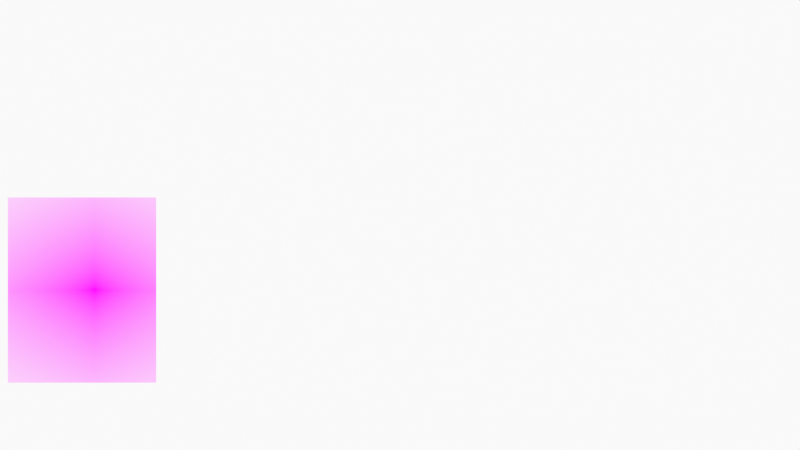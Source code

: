 # Source: FaceSpeedDrawing.blend  (saved by Blender 3.1.7; exported with 4.5.12 LTS)
import bpy
from mathutils import Matrix  # noqa: F401  (used for matrix-valued properties, if any)

bpy.ops.wm.read_factory_settings(use_empty=True)
scene = bpy.context.scene
scene.name = 'Scene'

# ---- collections
col_collection = bpy.data.collections.new('Collection'); scene.collection.children.link(col_collection)
col_camera = bpy.data.collections.new('Camera'); scene.collection.children.link(col_camera)

# ---- images (referenced by path relative to the original .blend; pixels are not part of the script)
import os
ASSET_DIR = os.environ.get("B2B_ASSET_DIR", "")  # directory of the original .blend (textures are referenced by path, not embedded)
HERE = os.path.dirname(os.path.abspath(__file__))  # packed textures are extracted next to this script under _unpacked/

def load_image(name, relpath, width, height, colorspace="sRGB"):
    """Load a texture the original file referenced (path relative to the .blend, or extracted next to this script)."""
    p = next((c for c in (os.path.join(HERE, relpath), os.path.join(ASSET_DIR, relpath)) if relpath and os.path.exists(c)), "")
    if p:
        img = bpy.data.images.load(p, check_existing=True)
        img.name = name
    else:  # same state as the original file: an image datablock whose file is absent (Cycles renders it pink)
        img = bpy.data.images.new(name, width, height)
        img.source = "FILE"
        img.filepath = "//" + (relpath or name)
    img.colorspace_settings.name = colorspace
    return img
img_f899667b_b7d8_4b41_b02a_a05b2ac9e23e_adult_angry_face_53549_201 = load_image('f899667b-b7d8-4b41-b02a-a05b2ac9e23e-adult-angry-face-53549_201', 'f899667b-b7d8-4b41-b02a-a05b2ac9e23e-adult-angry-face-53549_20181127104328-403842a1-90a0-4ac6-9cba-8ad321dc32d1.jpg', 1024, 1024, 'sRGB')

# ---- materials (node trees are filled in below, after node groups)
mat_solid_stroke = bpy.data.materials.new('Solid Stroke')
mat_solid_stroke.use_transparent_shadow = False
mat_squares_stroke = bpy.data.materials.new('Squares Stroke')
mat_squares_stroke.use_transparent_shadow = False
mat_solid_fill = bpy.data.materials.new('Solid Fill')
mat_solid_fill.use_transparent_shadow = False
mat_dots_stroke = bpy.data.materials.new('Dots Stroke')
mat_dots_stroke.use_transparent_shadow = False
mat_f899667b_b7d8_4b41_b02a_a05b2ac9e23e_adult_angry_face_53549_201 = bpy.data.materials.new('f899667b-b7d8-4b41-b02a-a05b2ac9e23e-adult-angry-face-53549_201')
mat_f899667b_b7d8_4b41_b02a_a05b2ac9e23e_adult_angry_face_53549_201.surface_render_method = 'BLENDED'
mat_f899667b_b7d8_4b41_b02a_a05b2ac9e23e_adult_angry_face_53549_201.blend_method = 'BLEND'
mat_f899667b_b7d8_4b41_b02a_a05b2ac9e23e_adult_angry_face_53549_201.use_transparent_shadow = False

# ---- node groups
ng_iap_shadeless = bpy.data.node_groups.new('IAP_SHADELESS', 'ShaderNodeTree')
_s = ng_iap_shadeless.interface.new_socket(name='Shader', in_out='OUTPUT', socket_type='NodeSocketShader')
_s = ng_iap_shadeless.interface.new_socket(name='Color', in_out='INPUT', socket_type='NodeSocketColor')
_N = ng_iap_shadeless.nodes; _L = ng_iap_shadeless.links
n0 = _N.new('NodeGroupOutput'); n0.name = 'Group Output'; n0.location = (0, 0)
n1 = _N.new('NodeGroupInput'); n1.name = 'Group Input'; n1.location = (-600, -240)
n2 = _N.new('ShaderNodeBsdfDiffuse'); n2.name = 'Diffuse BSDF'; n2.location = (-400, -60)
n3 = _N.new('ShaderNodeEmission'); n3.name = 'Emission'; n3.location = (-400, -240)
n4 = _N.new('ShaderNodeLightPath'); n4.name = 'Light Path'; n4.location = (-1200, 30)
n5 = _N.new('ShaderNodeMath'); n5.name = 'Math'; n5.location = (-800, 30)
n5.label = 'Bounce Count'
n5.operation = 'SUBTRACT'
n6 = _N.new('ShaderNodeMath'); n6.name = 'Math.001'; n6.location = (-600, 30)
n6.label = 'Camera or Refracted'
n6.operation = 'SUBTRACT'
n6.inputs[0].default_value = 1.0
n7 = _N.new('ShaderNodeMath'); n7.name = 'Math.002'; n7.location = (-1000, 390)
n7.label = 'Limit Reflections'
n7.operation = 'SUBTRACT'
n7.inputs[0].default_value = 2.0
n8 = _N.new('ShaderNodeMath'); n8.name = 'Math.003'; n8.location = (-800, 300)
n8.label = 'Camera Ray to Glossy'
n8.operation = 'MULTIPLY'
n9 = _N.new('ShaderNodeMath'); n9.name = 'Math.004'; n9.location = (-600, 210)
n9.label = 'Shadow or Reflection?'
n9.operation = 'MAXIMUM'
n10 = _N.new('ShaderNodeMath'); n10.name = 'Math.005'; n10.location = (-400, 120)
n10.label = 'Shadow, Reflect or Refract?'
n10.operation = 'MAXIMUM'
n11 = _N.new('ShaderNodeMixShader'); n11.name = 'Mix Shader'; n11.location = (-200, 0)
_L.new(n1.outputs[0], n2.inputs[0])
_L.new(n1.outputs[0], n3.inputs[0])
_L.new(n4.outputs[9], n5.inputs[0])
_L.new(n4.outputs[13], n5.inputs[1])
_L.new(n5.outputs[0], n6.inputs[1])
_L.new(n4.outputs[9], n7.inputs[1])
_L.new(n7.outputs[0], n8.inputs[0])
_L.new(n4.outputs[3], n8.inputs[1])
_L.new(n8.outputs[0], n9.inputs[0])
_L.new(n4.outputs[1], n9.inputs[1])
_L.new(n9.outputs[0], n10.inputs[0])
_L.new(n6.outputs[0], n10.inputs[1])
_L.new(n10.outputs[0], n11.inputs[0])
_L.new(n2.outputs[0], n11.inputs[1])
_L.new(n3.outputs[0], n11.inputs[2])
_L.new(n11.outputs[0], n0.inputs[0])
n0.is_active_output = True

# ---- material node trees
mat_dots_stroke.use_nodes = True; mat_dots_stroke.node_tree.nodes.clear()
_N = mat_dots_stroke.node_tree.nodes; _L = mat_dots_stroke.node_tree.links
n0 = _N.new('ShaderNodeOutputMaterial'); n0.name = 'Material Output'; n0.location = (300, 300)
n1 = _N.new('ShaderNodeBsdfPrincipled'); n1.name = 'Principled BSDF'; n1.location = (10, 300)
n1.distribution = 'GGX'
n1.subsurface_method = 'RANDOM_WALK_SKIN'
n1.inputs[2].default_value = 0.4
n1.inputs[3].default_value = 1.45
n1.inputs[27].default_value = (0.0, 0.0, 0.0, 1.0)
n1.inputs[28].default_value = 1.0
_L.new(n1.outputs[0], n0.inputs[0])
n0.is_active_output = True
mat_f899667b_b7d8_4b41_b02a_a05b2ac9e23e_adult_angry_face_53549_201.use_nodes = True; mat_f899667b_b7d8_4b41_b02a_a05b2ac9e23e_adult_angry_face_53549_201.node_tree.nodes.clear()
_N = mat_f899667b_b7d8_4b41_b02a_a05b2ac9e23e_adult_angry_face_53549_201.node_tree.nodes; _L = mat_f899667b_b7d8_4b41_b02a_a05b2ac9e23e_adult_angry_face_53549_201.node_tree.links
n0 = _N.new('ShaderNodeOutputMaterial'); n0.name = 'Material Output'; n0.location = (300, 300)
n1 = _N.new('ShaderNodeTexImage'); n1.name = 'Image Texture'; n1.location = (-400, 60)
n1.image = img_f899667b_b7d8_4b41_b02a_a05b2ac9e23e_adult_angry_face_53549_201
n1.extension = 'CLIP'
n2 = _N.new('ShaderNodeGroup'); n2.name = 'Group'; n2.location = (-200, 60)
n2.node_tree = ng_iap_shadeless
n3 = _N.new('ShaderNodeBsdfTransparent'); n3.name = 'Transparent BSDF'; n3.location = (-200, 240)
n4 = _N.new('ShaderNodeMixShader'); n4.name = 'Mix Shader'; n4.location = (0, 300)
_L.new(n1.outputs[0], n2.inputs[0])
_L.new(n1.outputs[1], n4.inputs[0])
_L.new(n3.outputs[0], n4.inputs[1])
_L.new(n2.outputs[0], n4.inputs[2])
_L.new(n4.outputs[0], n0.inputs[0])
n0.is_active_output = True

# ---- world
world_world = bpy.data.worlds.new('World'); scene.world = world_world
world_world.use_nodes = True; world_world.node_tree.nodes.clear()
_N = world_world.node_tree.nodes; _L = world_world.node_tree.links
n0 = _N.new('ShaderNodeOutputWorld'); n0.name = 'World Output'; n0.location = (300, 300)
n1 = _N.new('ShaderNodeBackground'); n1.name = 'Background'; n1.location = (10, 300)
n1.inputs[0].default_value = (0.9513, 0.9513, 0.9513, 1.0)
_L.new(n1.outputs[0], n0.inputs[0])
n0.is_active_output = True
world_world.color = (0.9513, 0.9513, 0.9513)
world_world.use_sun_shadow = False
world_world.sun_shadow_jitter_overblur = 0.0

# ---- cameras
cam_camera = bpy.data.cameras.new('Camera')
cam_camera.display_size = 2.0

# ---- meshes
me_f899667b_b7d8_4b41_b02a_a05b2ac9e23e_adult_angry_face_53549_201 = bpy.data.meshes.new('f899667b-b7d8-4b41-b02a-a05b2ac9e23e-adult-angry-face-53549_201')
me_f899667b_b7d8_4b41_b02a_a05b2ac9e23e_adult_angry_face_53549_201.from_pydata([(0.3333, -0.5, 0.0), (0.3333, 0.5, 0.0), (-0.4676, 0.5, 0.0), (-0.4676, -0.5, 0.0)], [], [(3, 0, 1, 2)])
_uv = me_f899667b_b7d8_4b41_b02a_a05b2ac9e23e_adult_angry_face_53549_201.uv_layers.new(name='UVMap')
_uv.uv.foreach_set('vector', [0.1883, 0.0, 0.7222, 0.0, 0.7222, 1.0, 0.1883, 1.0])
_ca = me_f899667b_b7d8_4b41_b02a_a05b2ac9e23e_adult_angry_face_53549_201.color_attributes.new('Col', 'BYTE_COLOR', 'CORNER')
_ca.data.foreach_set('color', [1.0, 1.0, 1.0, 1.0, 1.0, 1.0, 1.0, 1.0, 1.0, 1.0, 1.0, 1.0, 1.0, 1.0, 1.0, 1.0])
me_f899667b_b7d8_4b41_b02a_a05b2ac9e23e_adult_angry_face_53549_201.materials.append(mat_f899667b_b7d8_4b41_b02a_a05b2ac9e23e_adult_angry_face_53549_201)
me_f899667b_b7d8_4b41_b02a_a05b2ac9e23e_adult_angry_face_53549_201.use_remesh_fix_poles = True
me_f899667b_b7d8_4b41_b02a_a05b2ac9e23e_adult_angry_face_53549_201.use_remesh_preserve_attributes = False
me_f899667b_b7d8_4b41_b02a_a05b2ac9e23e_adult_angry_face_53549_201.update()

# ---- objects
ob_stroke = bpy.data.objects.new('Stroke', None)
ob_f899667b_b7d8_4b41_b02a_a05b2ac9e23e_adult_angry_face_53549_201 = bpy.data.objects.new('f899667b-b7d8-4b41-b02a-a05b2ac9e23e-adult-angry-face-53549_201', me_f899667b_b7d8_4b41_b02a_a05b2ac9e23e_adult_angry_face_53549_201)
ob_camera = bpy.data.objects.new('Camera', cam_camera)

# ---- transforms, parenting, visibility, modifiers, constraints
ob_stroke.location = (0.0, 0.0, 0.0)
ob_stroke.empty_display_size = 0.2
ob_stroke.empty_image_offset = (0.0, 0.0)
ob_stroke.empty_image_side = 'FRONT'
ob_stroke.use_grease_pencil_lights = True
ob_stroke.lineart.crease_threshold = 0.0
ob_f899667b_b7d8_4b41_b02a_a05b2ac9e23e_adult_angry_face_53549_201.location = (-3.3, 0.0, -0.7)
ob_f899667b_b7d8_4b41_b02a_a05b2ac9e23e_adult_angry_face_53549_201.rotation_euler = (1.571, 0.0, 0.0)
ob_f899667b_b7d8_4b41_b02a_a05b2ac9e23e_adult_angry_face_53549_201.scale = (2.0, 2.0, 2.0)
ob_camera.location = (0.0, -12.0, 0.0)
ob_camera.rotation_euler = (1.571, -0.0, -0.0)
ob_camera.empty_image_side = 'FRONT'
ob_camera.lineart.crease_threshold = 0.0

# ---- collection membership
col_collection.objects.link(ob_stroke)
col_collection.objects.link(ob_f899667b_b7d8_4b41_b02a_a05b2ac9e23e_adult_angry_face_53549_201)
col_camera.objects.link(ob_camera)

# ---- scene / render settings (as saved in the file)
scene.camera = ob_camera
scene.frame_start = 1; scene.frame_end = 250; scene.frame_set(1)
scene.render.engine = 'BLENDER_EEVEE_NEXT'
scene.cycles.sampling_pattern = 'TABULATED_SOBOL'
scene.cycles.use_light_tree = False
scene.view_settings.view_transform = 'Standard'
bpy.context.view_layer.update()
